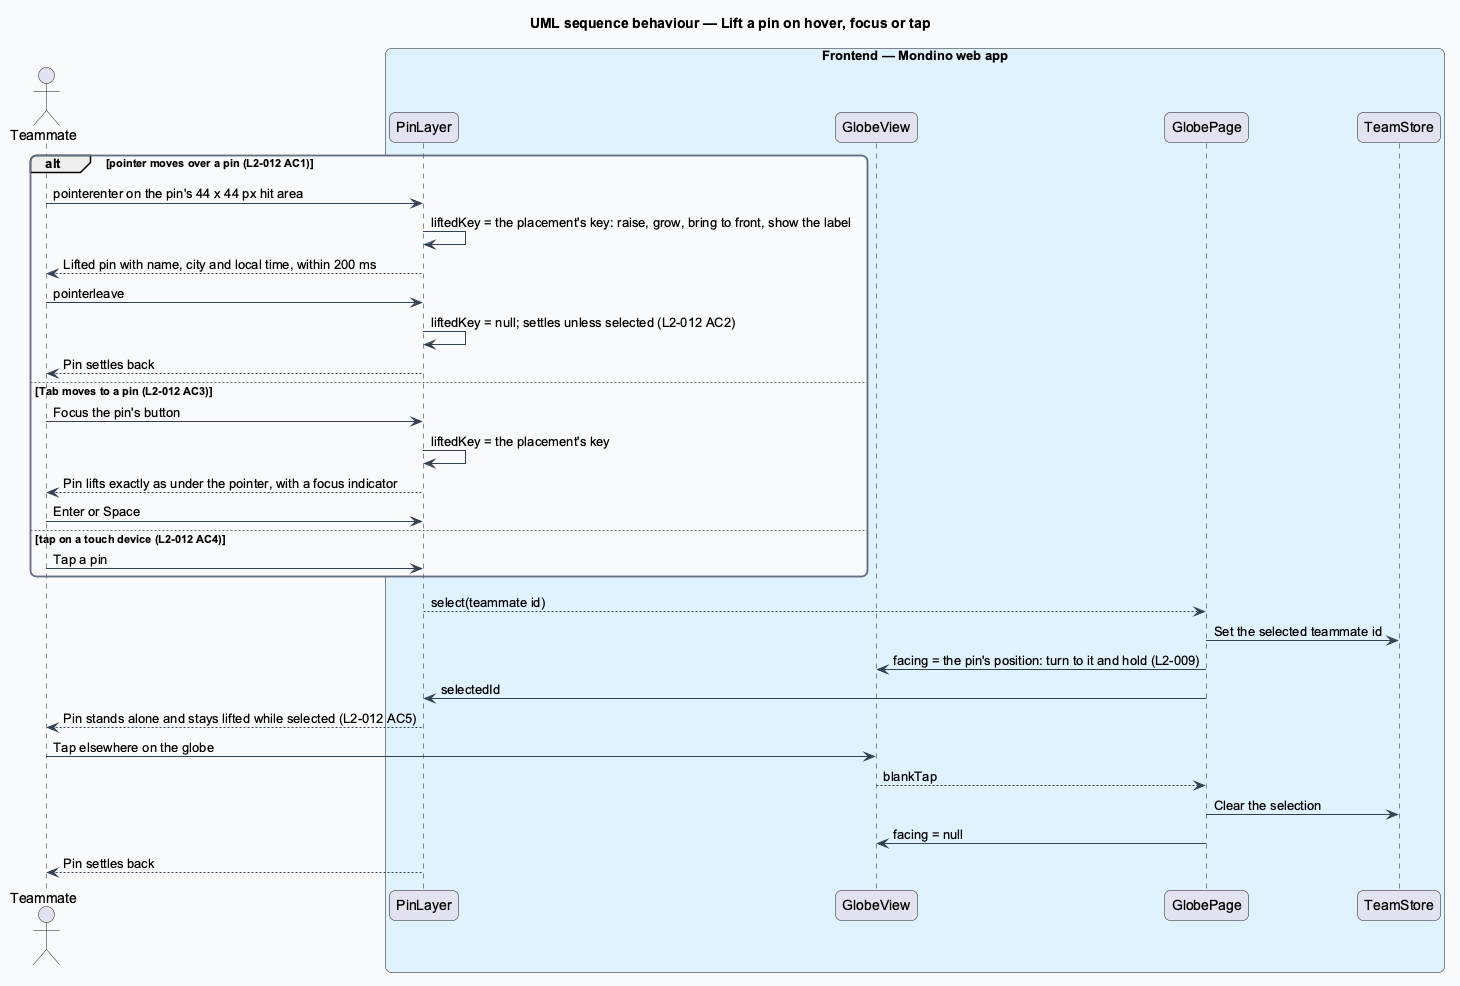

The diagram above was rendered by PlantUML. Its source (embedded in the PNG):
@startuml
title UML sequence behaviour — Lift a pin on hover, focus or tap
skinparam backgroundColor #FFFFFF
skinparam shadowing false
skinparam roundcorner 12
skinparam defaultFontName Arial
skinparam ArrowColor #344054
skinparam rectangle {
  BorderColor #344054
  FontColor #101828
}
skinparam package {
  BorderColor #667085
  FontColor #101828
  BackgroundColor #F9FAFB
}
actor "Teammate" as actor
box "Frontend — Mondino web app" #E0F2FE
  participant "PinLayer" as layer
  participant "GlobeView" as view
  participant "GlobePage" as page
  participant "TeamStore" as store
end box
alt pointer moves over a pin (L2-012 AC1)
  actor -> layer : pointerenter on the pin's 44 x 44 px hit area
  layer -> layer : liftedKey = the placement's key: raise, grow, bring to front, show the label
  layer --> actor : Lifted pin with name, city and local time, within 200 ms
  actor -> layer : pointerleave
  layer -> layer : liftedKey = null; settles unless selected (L2-012 AC2)
  layer --> actor : Pin settles back
else Tab moves to a pin (L2-012 AC3)
  actor -> layer : Focus the pin's button
  layer -> layer : liftedKey = the placement's key
  layer --> actor : Pin lifts exactly as under the pointer, with a focus indicator
  actor -> layer : Enter or Space
else tap on a touch device (L2-012 AC4)
  actor -> layer : Tap a pin
end
layer --> page : select(teammate id)
page -> store : Set the selected teammate id
page -> view : facing = the pin's position: turn to it and hold (L2-009)
page -> layer : selectedId
layer --> actor : Pin stands alone and stays lifted while selected (L2-012 AC5)
actor -> view : Tap elsewhere on the globe
view --> page : blankTap
page -> store : Clear the selection
page -> view : facing = null
layer --> actor : Pin settles back
@enduml